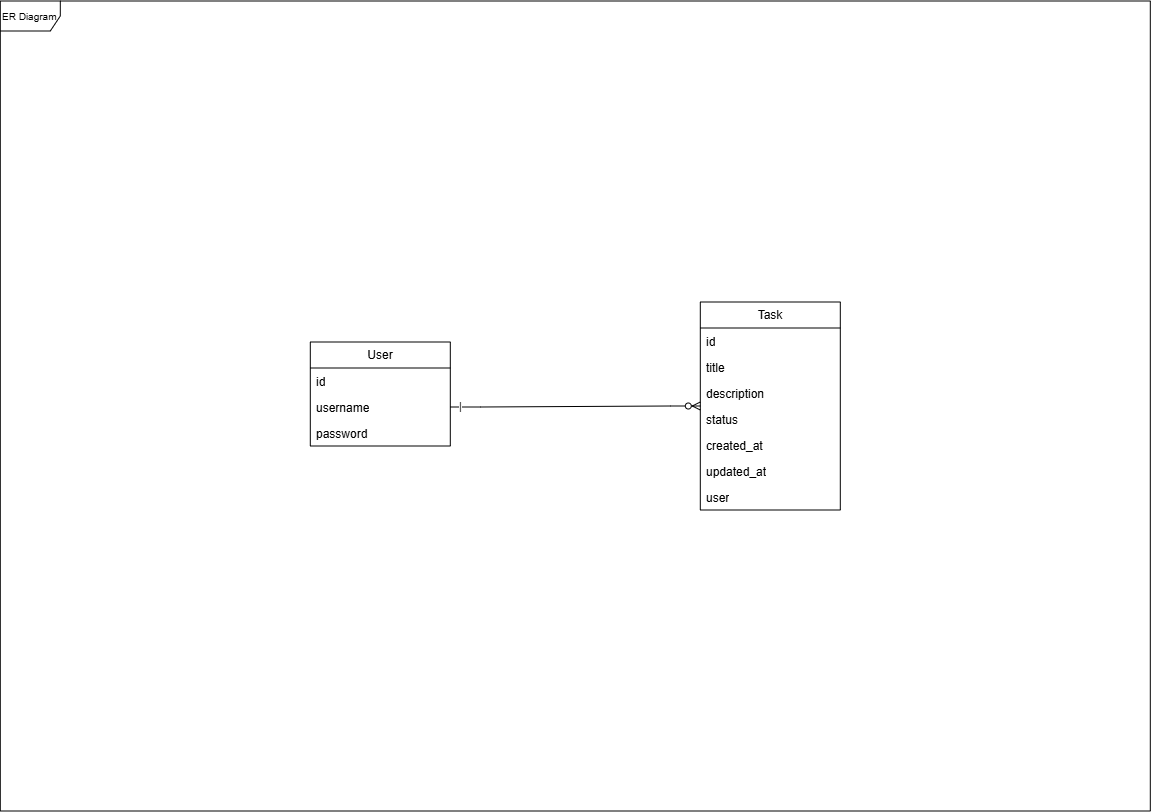

The diagram above was exported from draw.io. Its source (the exported page's mxGraphModel, read from the mxfile embedded in the PNG):
<mxGraphModel dx="1471" dy="764" grid="1" gridSize="10" guides="1" tooltips="1" connect="1" arrows="1" fold="1" page="1" pageScale="1" pageWidth="1169" pageHeight="827" math="0" shadow="0">
  <root>
    <mxCell id="0" />
    <mxCell id="1" parent="0" />
    <mxCell id="YHMwz4iK16c3l6WU2DMF-3" parent="1" style="shape=umlFrame;whiteSpace=wrap;html=1;pointerEvents=0;align=left;" value="&lt;font style=&quot;font-size: 10px;&quot;&gt;ER Diagram&lt;/font&gt;" vertex="1">
      <mxGeometry height="810" width="1150" x="10" y="10" as="geometry" />
    </mxCell>
    <mxCell id="YHMwz4iK16c3l6WU2DMF-6" parent="1" style="swimlane;fontStyle=0;childLayout=stackLayout;horizontal=1;startSize=26;fillColor=none;horizontalStack=0;resizeParent=1;resizeParentMax=0;resizeLast=0;collapsible=1;marginBottom=0;whiteSpace=wrap;html=1;align=center;" value="User" vertex="1">
      <mxGeometry height="104" width="140" x="320" y="351" as="geometry" />
    </mxCell>
    <mxCell id="YHMwz4iK16c3l6WU2DMF-15" parent="YHMwz4iK16c3l6WU2DMF-6" style="text;strokeColor=none;fillColor=none;align=left;verticalAlign=top;spacingLeft=4;spacingRight=4;overflow=hidden;rotatable=0;points=[[0,0.5],[1,0.5]];portConstraint=eastwest;whiteSpace=wrap;html=1;" value="id" vertex="1">
      <mxGeometry height="26" width="140" y="26" as="geometry" />
    </mxCell>
    <mxCell id="YHMwz4iK16c3l6WU2DMF-7" parent="YHMwz4iK16c3l6WU2DMF-6" style="text;strokeColor=none;fillColor=none;align=left;verticalAlign=top;spacingLeft=4;spacingRight=4;overflow=hidden;rotatable=0;points=[[0,0.5],[1,0.5]];portConstraint=eastwest;whiteSpace=wrap;html=1;" value="username" vertex="1">
      <mxGeometry height="26" width="140" y="52" as="geometry" />
    </mxCell>
    <mxCell id="YHMwz4iK16c3l6WU2DMF-8" parent="YHMwz4iK16c3l6WU2DMF-6" style="text;strokeColor=none;fillColor=none;align=left;verticalAlign=top;spacingLeft=4;spacingRight=4;overflow=hidden;rotatable=0;points=[[0,0.5],[1,0.5]];portConstraint=eastwest;whiteSpace=wrap;html=1;" value="password&amp;nbsp;" vertex="1">
      <mxGeometry height="26" width="140" y="78" as="geometry" />
    </mxCell>
    <mxCell id="YHMwz4iK16c3l6WU2DMF-10" parent="1" style="swimlane;fontStyle=0;childLayout=stackLayout;horizontal=1;startSize=26;fillColor=none;horizontalStack=0;resizeParent=1;resizeParentMax=0;resizeLast=0;collapsible=1;marginBottom=0;whiteSpace=wrap;html=1;align=center;" value="Task" vertex="1">
      <mxGeometry height="208" width="140" x="710" y="311" as="geometry" />
    </mxCell>
    <mxCell id="YHMwz4iK16c3l6WU2DMF-11" parent="YHMwz4iK16c3l6WU2DMF-10" style="text;strokeColor=none;fillColor=none;align=left;verticalAlign=top;spacingLeft=4;spacingRight=4;overflow=hidden;rotatable=0;points=[[0,0.5],[1,0.5]];portConstraint=eastwest;whiteSpace=wrap;html=1;" value="id" vertex="1">
      <mxGeometry height="26" width="140" y="26" as="geometry" />
    </mxCell>
    <mxCell id="YHMwz4iK16c3l6WU2DMF-12" parent="YHMwz4iK16c3l6WU2DMF-10" style="text;strokeColor=none;fillColor=none;align=left;verticalAlign=top;spacingLeft=4;spacingRight=4;overflow=hidden;rotatable=0;points=[[0,0.5],[1,0.5]];portConstraint=eastwest;whiteSpace=wrap;html=1;" value="title" vertex="1">
      <mxGeometry height="26" width="140" y="52" as="geometry" />
    </mxCell>
    <mxCell id="YHMwz4iK16c3l6WU2DMF-13" parent="YHMwz4iK16c3l6WU2DMF-10" style="text;strokeColor=none;fillColor=none;align=left;verticalAlign=top;spacingLeft=4;spacingRight=4;overflow=hidden;rotatable=0;points=[[0,0.5],[1,0.5]];portConstraint=eastwest;whiteSpace=wrap;html=1;" value="description" vertex="1">
      <mxGeometry height="26" width="140" y="78" as="geometry" />
    </mxCell>
    <mxCell id="YHMwz4iK16c3l6WU2DMF-16" parent="YHMwz4iK16c3l6WU2DMF-10" style="text;strokeColor=none;fillColor=none;align=left;verticalAlign=top;spacingLeft=4;spacingRight=4;overflow=hidden;rotatable=0;points=[[0,0.5],[1,0.5]];portConstraint=eastwest;whiteSpace=wrap;html=1;" value="status" vertex="1">
      <mxGeometry height="26" width="140" y="104" as="geometry" />
    </mxCell>
    <mxCell id="YHMwz4iK16c3l6WU2DMF-17" parent="YHMwz4iK16c3l6WU2DMF-10" style="text;strokeColor=none;fillColor=none;align=left;verticalAlign=top;spacingLeft=4;spacingRight=4;overflow=hidden;rotatable=0;points=[[0,0.5],[1,0.5]];portConstraint=eastwest;whiteSpace=wrap;html=1;" value="created_at" vertex="1">
      <mxGeometry height="26" width="140" y="130" as="geometry" />
    </mxCell>
    <mxCell id="YHMwz4iK16c3l6WU2DMF-18" parent="YHMwz4iK16c3l6WU2DMF-10" style="text;strokeColor=none;fillColor=none;align=left;verticalAlign=top;spacingLeft=4;spacingRight=4;overflow=hidden;rotatable=0;points=[[0,0.5],[1,0.5]];portConstraint=eastwest;whiteSpace=wrap;html=1;" value="updated_at" vertex="1">
      <mxGeometry height="26" width="140" y="156" as="geometry" />
    </mxCell>
    <mxCell id="YHMwz4iK16c3l6WU2DMF-19" parent="YHMwz4iK16c3l6WU2DMF-10" style="text;strokeColor=none;fillColor=none;align=left;verticalAlign=top;spacingLeft=4;spacingRight=4;overflow=hidden;rotatable=0;points=[[0,0.5],[1,0.5]];portConstraint=eastwest;whiteSpace=wrap;html=1;" value="user" vertex="1">
      <mxGeometry height="26" width="140" y="182" as="geometry" />
    </mxCell>
    <mxCell id="YHMwz4iK16c3l6WU2DMF-20" edge="1" parent="1" source="YHMwz4iK16c3l6WU2DMF-7" style="edgeStyle=entityRelationEdgeStyle;fontSize=12;html=1;endArrow=ERzeroToMany;endFill=1;rounded=0;exitX=1;exitY=0.5;exitDx=0;exitDy=0;entryX=0;entryY=0.5;entryDx=0;entryDy=0;" target="YHMwz4iK16c3l6WU2DMF-10" value="">
      <mxGeometry height="100" relative="1" width="100" as="geometry">
        <mxPoint x="490" y="431" as="sourcePoint" />
        <mxPoint x="590" y="331" as="targetPoint" />
      </mxGeometry>
    </mxCell>
    <mxCell id="YHMwz4iK16c3l6WU2DMF-23" connectable="0" parent="YHMwz4iK16c3l6WU2DMF-20" style="edgeLabel;html=1;align=center;verticalAlign=middle;resizable=0;points=[];" value="|" vertex="1">
      <mxGeometry relative="1" x="-0.1566" y="3" as="geometry">
        <mxPoint x="-96" y="2" as="offset" />
      </mxGeometry>
    </mxCell>
  </root>
</mxGraphModel>